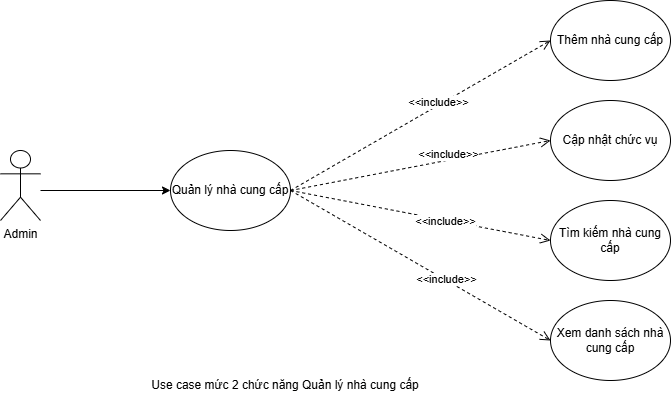

The diagram above was exported from draw.io. Its source (the exported page's mxGraphModel, read from the mxfile embedded in the PNG):
<mxGraphModel dx="1702" dy="848" grid="1" gridSize="10" guides="1" tooltips="1" connect="1" arrows="1" fold="1" page="1" pageScale="1" pageWidth="3300" pageHeight="4681" math="0" shadow="0">
  <root>
    <mxCell id="0" />
    <mxCell id="1" parent="0" />
    <mxCell id="2" parent="1" style="shape=umlActor;verticalLabelPosition=bottom;verticalAlign=top;html=1;outlineConnect=0;" value="Admin" vertex="1">
      <mxGeometry height="70" width="40" x="1010" y="260" as="geometry" />
    </mxCell>
    <mxCell id="3" parent="1" style="ellipse;whiteSpace=wrap;html=1;" value="Quản lý nhà cung cấp" vertex="1">
      <mxGeometry height="80" width="120" x="1180" y="260" as="geometry" />
    </mxCell>
    <mxCell id="4" parent="1" style="ellipse;whiteSpace=wrap;html=1;" value="Cập nhật chức vụ" vertex="1">
      <mxGeometry height="80" width="120" x="1560" y="210" as="geometry" />
    </mxCell>
    <mxCell id="5" parent="1" style="ellipse;whiteSpace=wrap;html=1;" value="Tìm kiếm nhà cung cấp" vertex="1">
      <mxGeometry height="80" width="120" x="1560" y="310" as="geometry" />
    </mxCell>
    <mxCell id="6" parent="1" style="ellipse;whiteSpace=wrap;html=1;" value="Thêm nhà cung cấp" vertex="1">
      <mxGeometry height="80" width="120" x="1560" y="110" as="geometry" />
    </mxCell>
    <mxCell id="7" parent="1" style="ellipse;whiteSpace=wrap;html=1;" value="Xem danh sách nhà cung cấp" vertex="1">
      <mxGeometry height="80" width="120" x="1560" y="410" as="geometry" />
    </mxCell>
    <mxCell id="8" edge="1" parent="1" source="3" style="html=1;verticalAlign=bottom;endArrow=open;dashed=1;endSize=8;curved=0;rounded=0;exitX=1;exitY=0.5;exitDx=0;exitDy=0;entryX=0;entryY=0.5;entryDx=0;entryDy=0;" target="6" value="&amp;lt;&amp;lt;include&amp;gt;&amp;gt;">
      <mxGeometry relative="1" x="0.1176" y="-5" as="geometry">
        <mxPoint as="offset" />
        <mxPoint x="1630" y="390" as="sourcePoint" />
        <mxPoint x="1550" y="390" as="targetPoint" />
      </mxGeometry>
    </mxCell>
    <mxCell id="9" edge="1" parent="1" source="3" style="html=1;verticalAlign=bottom;endArrow=open;dashed=1;endSize=8;curved=0;rounded=0;exitX=1;exitY=0.5;exitDx=0;exitDy=0;entryX=0;entryY=0.5;entryDx=0;entryDy=0;" target="4" value="&amp;lt;&amp;lt;include&amp;gt;&amp;gt;">
      <mxGeometry relative="1" x="0.2069" y="-3" as="geometry">
        <mxPoint as="offset" />
        <mxPoint x="1410" y="310" as="sourcePoint" />
        <mxPoint x="1690" y="70" as="targetPoint" />
      </mxGeometry>
    </mxCell>
    <mxCell id="10" edge="1" parent="1" source="3" style="html=1;verticalAlign=bottom;endArrow=open;dashed=1;endSize=8;curved=0;rounded=0;exitX=1;exitY=0.5;exitDx=0;exitDy=0;entryX=0;entryY=0.5;entryDx=0;entryDy=0;" target="5" value="&amp;lt;&amp;lt;include&amp;gt;&amp;gt;">
      <mxGeometry relative="1" x="0.2143" y="-10" as="geometry">
        <mxPoint as="offset" />
        <mxPoint x="1420" y="320" as="sourcePoint" />
        <mxPoint x="1690" y="190" as="targetPoint" />
      </mxGeometry>
    </mxCell>
    <mxCell id="11" edge="1" parent="1" source="3" style="html=1;verticalAlign=bottom;endArrow=open;dashed=1;endSize=8;curved=0;rounded=0;exitX=1;exitY=0.5;exitDx=0;exitDy=0;entryX=0;entryY=0.5;entryDx=0;entryDy=0;" target="7" value="&amp;lt;&amp;lt;include&amp;gt;&amp;gt;">
      <mxGeometry relative="1" x="0.2328" y="-7" as="geometry">
        <mxPoint as="offset" />
        <mxPoint x="1430" y="330" as="sourcePoint" />
        <mxPoint x="1690" y="310" as="targetPoint" />
      </mxGeometry>
    </mxCell>
    <mxCell id="12" edge="1" parent="1" style="endArrow=classic;html=1;rounded=0;entryX=0;entryY=0.5;entryDx=0;entryDy=0;" target="3" value="">
      <mxGeometry height="50" relative="1" width="50" as="geometry">
        <mxPoint x="1050" y="300" as="sourcePoint" />
        <mxPoint x="1260" y="270" as="targetPoint" />
      </mxGeometry>
    </mxCell>
    <mxCell id="13" parent="1" style="text;html=1;whiteSpace=wrap;strokeColor=none;fillColor=none;align=center;verticalAlign=middle;rounded=0;" value="Use case mức 2 chức năng Quản lý nhà cung cấp" vertex="1">
      <mxGeometry height="30" width="330" x="1130" y="480" as="geometry" />
    </mxCell>
  </root>
</mxGraphModel>